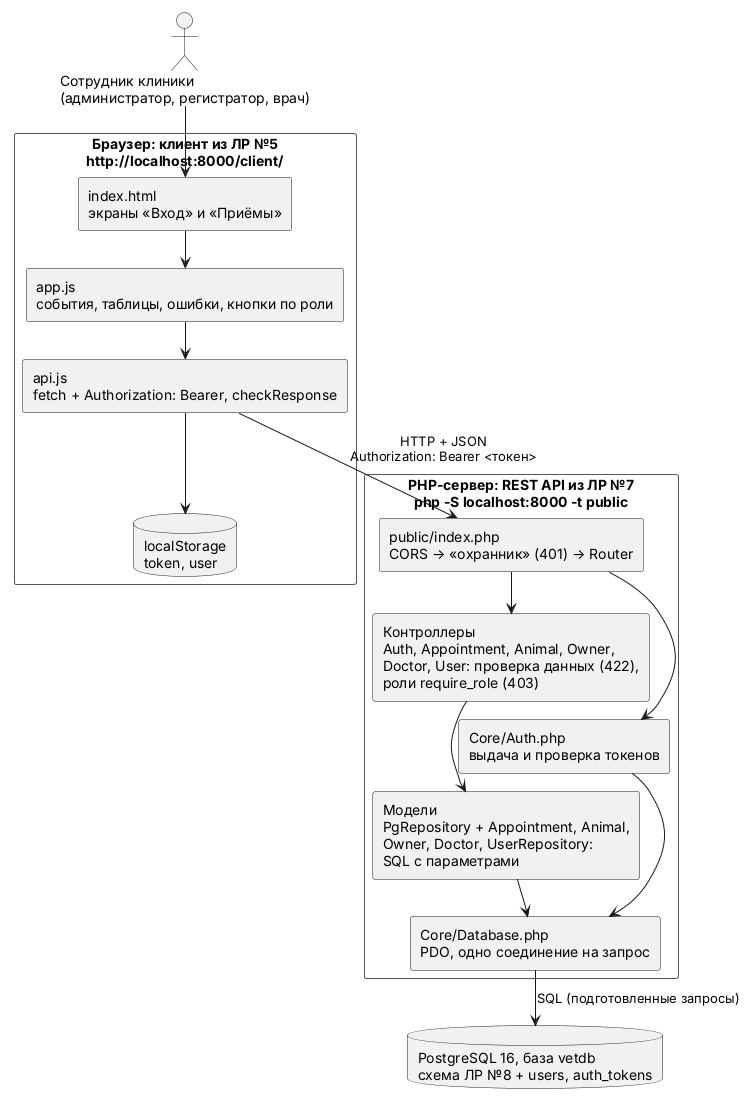

The diagram above was rendered by PlantUML. Its source (embedded in the PNG):
@startuml integration
' Схема интеграции компонентов системы «Ветеринарная клиника» (лабораторная работа №9)
!pragma layout smetana
skinparam defaultFontName Arial
skinparam shadowing false
skinparam componentStyle rectangle
skinparam rectangle {
    BackgroundColor #FFFFFF
    BorderColor #555555
}

actor "Сотрудник клиники\n(администратор, регистратор, врач)" as user

rectangle "Браузер: клиент из ЛР №5\nhttp://localhost:8000/client/" as client {
    [index.html\nэкраны «Вход» и «Приёмы»] as html
    [app.js\nсобытия, таблицы, ошибки, кнопки по роли] as app
    [api.js\nfetch + Authorization: Bearer, checkResponse] as api
    database "localStorage\ntoken, user" as ls
}

rectangle "PHP-сервер: REST API из ЛР №7\nphp -S localhost:8000 -t public" as server {
    [public/index.php\nCORS → «охранник» (401) → Router] as front
    [Контроллеры\nAuth, Appointment, Animal, Owner,\nDoctor, User: проверка данных (422),\nроли require_role (403)] as ctrl
    [Модели\nPgRepository + Appointment, Animal,\nOwner, Doctor, UserRepository:\nSQL с параметрами] as models
    [Core/Auth.php\nвыдача и проверка токенов] as auth
    [Core/Database.php\nPDO, одно соединение на запрос] as db
}

database "PostgreSQL 16, база vetdb\nсхема ЛР №8 + users, auth_tokens" as pg

user --> html
html --> app
app --> api
api --> ls
api --> front : HTTP + JSON\nAuthorization: Bearer <токен>
front --> ctrl
front --> auth
ctrl --> models
auth --> db
models --> db
db --> pg : SQL (подготовленные запросы)
@enduml